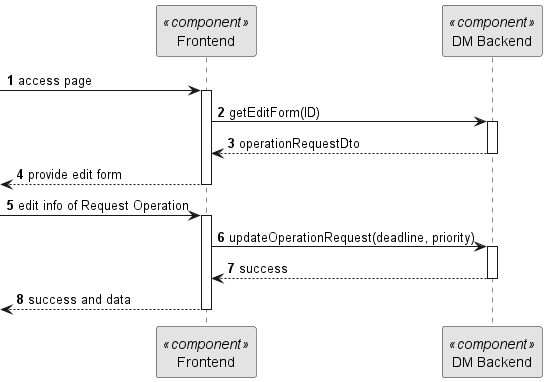

The diagram above was rendered by PlantUML. Its source (embedded in the PNG):
@startuml 5.1.4
skinparam monochrome true
skinparam packageStyle rectangle
skinparam shadowing false

autonumber

participant "Frontend" as FE <<component>>
participant "DM Backend" as BE <<component>>

-> FE: access page
activate FE
FE -> BE: getEditForm(ID)
activate BE
BE --> FE: operationRequestDto
deactivate BE
<-- FE : provide edit form
deactivate FE
-> FE : edit info of Request Operation
activate FE
FE -> BE: updateOperationRequest(deadline, priority)
activate BE

BE --> FE: success
deactivate BE
<-- FE : success and data

deactivate FE




@enduml